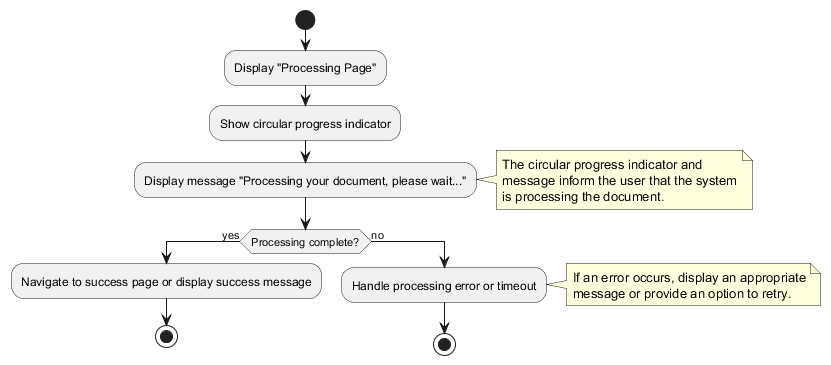

The diagram above was rendered by PlantUML. Its source (embedded in the PNG):
@startuml processing-page-structure
start
:Display "Processing Page";
:Show circular progress indicator;
:Display message "Processing your document, please wait...";
note right
  The circular progress indicator and
  message inform the user that the system
  is processing the document.
end note

if (Processing complete?) then (yes)
  :Navigate to success page or display success message;
  stop
else (no)
  :Handle processing error or timeout;
  note right
    If an error occurs, display an appropriate
    message or provide an option to retry.
  end note
  stop
endif

@enduml